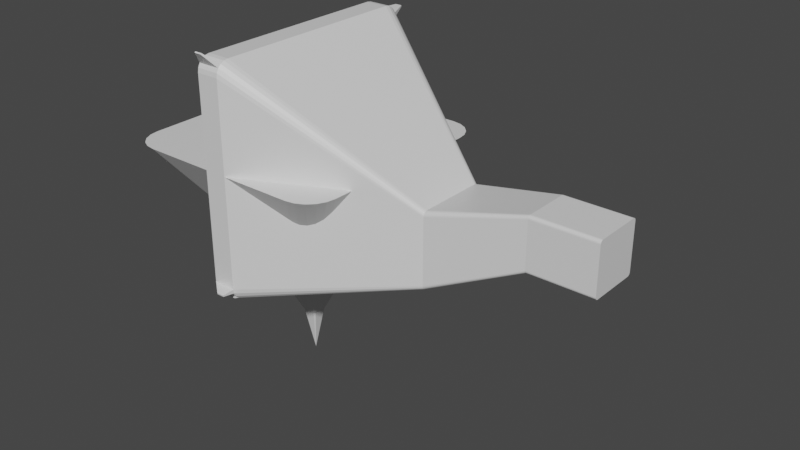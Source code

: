 # Source: Platforms.blend  (saved by Blender 3.1.4; exported with 4.5.12 LTS)
import bpy
from mathutils import Matrix  # noqa: F401  (used for matrix-valued properties, if any)

bpy.ops.wm.read_factory_settings(use_empty=True)
scene = bpy.context.scene
scene.name = 'Scene'

# ---- collections
col_collection = bpy.data.collections.new('Collection'); scene.collection.children.link(col_collection)

# ---- materials (node trees are filled in below, after node groups)
mat_material = bpy.data.materials.new('Material')
mat_material.alpha_threshold = 0.0
mat_material.use_transparent_shadow = False
mat_material.line_color = (0.0, 0.0, 0.0, 1.0)

# ---- material node trees
mat_material.use_nodes = True; mat_material.node_tree.nodes.clear()
_N = mat_material.node_tree.nodes; _L = mat_material.node_tree.links
n0 = _N.new('ShaderNodeOutputMaterial'); n0.name = 'Material Output'; n0.location = (300, 300)
n1 = _N.new('ShaderNodeBsdfPrincipled'); n1.name = 'Principled BSDF'; n1.location = (10, 300)
n1.distribution = 'GGX'
n1.subsurface_method = 'RANDOM_WALK_SKIN'
n1.inputs[2].default_value = 0.4
n1.inputs[3].default_value = 1.45
n1.inputs[27].default_value = (0.0, 0.0, 0.0, 1.0)
n1.inputs[28].default_value = 1.0
_L.new(n1.outputs[0], n0.inputs[0])
n0.is_active_output = True

# ---- world
world_world = bpy.data.worlds.new('World'); scene.world = world_world
world_world.use_nodes = True; world_world.node_tree.nodes.clear()
_N = world_world.node_tree.nodes; _L = world_world.node_tree.links
n0 = _N.new('ShaderNodeOutputWorld'); n0.name = 'World Output'; n0.location = (300, 300)
n1 = _N.new('ShaderNodeBackground'); n1.name = 'Background'; n1.location = (10, 300)
n1.inputs[0].default_value = (0.05088, 0.05088, 0.05088, 1.0)
_L.new(n1.outputs[0], n0.inputs[0])
n0.is_active_output = True
world_world.color = (0.05088, 0.05088, 0.05088)
world_world.use_sun_shadow = False
world_world.sun_shadow_jitter_overblur = 0.0

# ---- meshes
me_cube_001 = bpy.data.meshes.new('Cube.001')
me_cube_001.from_pydata([(-0.05467, 0.06566, -1.56), (-0.04939, 0.0665, -1.56), (-0.0665, -0.04939, -1.56), (-0.06566, -0.05467, -1.56), (-0.06323, -0.05944, -1.56), (-0.05944, -0.06323, -1.56), (-0.04939, -0.0665, -1.56), (-0.05467, -0.06566, -1.56), (-0.3846, -0.5178, -0.5598), (-0.5178, -0.3846, -0.5598), (-0.4258, -0.5113, -0.5598), (-0.4629, -0.4924, -0.5598), (-0.4924, -0.4629, -0.5598), (-0.5113, -0.4258, -0.5598), (-1.0, -0.7427, 0.1), (-0.7427, -1.0, 0.1), (-0.9874, -0.8222, 0.1), (-0.9509, -0.8939, 0.1), (-0.8939, -0.9509, 0.1), (-0.8222, -0.9874, 0.1), (-0.5178, 0.3846, -0.5598), (-0.3846, 0.5178, -0.5598), (-0.5113, 0.4258, -0.5598), (-0.4924, 0.4629, -0.5598), (-0.4629, 0.4924, -0.5598), (-0.4258, 0.5113, -0.5598), (-0.7427, 1.0, 0.1), (-1.0, 0.7427, 0.1), (-0.8222, 0.9874, 0.1), (-0.8939, 0.9509, 0.1), (-0.9509, 0.8939, 0.1), (-0.9874, 0.8222, 0.1), (0.5178, -0.3846, -0.5598), (0.3846, -0.5178, -0.5598), (0.5113, -0.4258, -0.5598), (0.4924, -0.4629, -0.5598), (0.4629, -0.4924, -0.5598), (0.4258, -0.5113, -0.5598), (0.7427, -1.0, 0.1), (1.0, -0.7427, 0.1), (0.8222, -0.9874, 0.1), (0.8939, -0.9509, 0.1), (0.9509, -0.8939, 0.1), (0.9874, -0.8222, 0.1), (0.3846, 0.5178, -0.5598), (0.5178, 0.3846, -0.5598), (0.4258, 0.5113, -0.5598), (0.4629, 0.4924, -0.5598), (0.4924, 0.4629, -0.5598), (0.5113, 0.4258, -0.5598), (1.0, 0.7427, 0.1), (0.7427, 1.0, 0.1), (0.9874, 0.8222, 0.1), (0.9509, 0.8939, 0.1), (0.8939, 0.9509, 0.1), (0.8222, 0.9874, 0.1), (-0.05944, 0.06323, -1.56), (-0.06323, 0.05944, -1.56), (-0.06566, 0.05467, -1.56), (-0.0665, 0.04939, -1.56), (0.0665, 0.04939, -1.56), (0.06566, 0.05467, -1.56), (0.06323, 0.05944, -1.56), (0.05944, 0.06323, -1.56), (0.05467, 0.06566, -1.56), (0.04939, 0.0665, -1.56), (0.04939, -0.0665, -1.56), (0.05467, -0.06566, -1.56), (0.05944, -0.06323, -1.56), (0.06323, -0.05944, -1.56), (0.06566, -0.05467, -1.56), (0.0665, -0.04939, -1.56), (7.451e-09, 7.451e-09, -1.958)], [], [(33, 38, 15, 8), (45, 50, 39, 32), (63, 62, 72), (50, 52, 53, 54, 55, 51, 26, 28, 29, 30, 31, 27, 14, 16, 17, 18, 19, 15, 38, 40, 41, 42, 43, 39), (9, 14, 27, 20), (21, 26, 51, 44), (8, 15, 19, 10), (10, 19, 18, 11), (11, 18, 17, 12), (12, 17, 16, 13), (13, 16, 14, 9), (26, 21, 25, 28), (28, 25, 24, 29), (29, 24, 23, 30), (30, 23, 22, 31), (31, 22, 20, 27), (50, 45, 49, 52), (52, 49, 48, 53), (53, 48, 47, 54), (54, 47, 46, 55), (55, 46, 44, 51), (38, 33, 37, 40), (40, 37, 36, 41), (41, 36, 35, 42), (42, 35, 34, 43), (43, 34, 32, 39), (23, 24, 56, 57), (12, 13, 3, 4), (32, 34, 70, 71), (47, 48, 62, 63), (25, 21, 1, 0), (10, 11, 5, 7), (35, 36, 68, 69), (49, 45, 60, 61), (9, 20, 59, 2), (22, 23, 57, 58), (37, 33, 66, 67), (13, 9, 2, 3), (21, 44, 65, 1), (46, 47, 63, 64), (24, 25, 0, 56), (45, 32, 71, 60), (11, 12, 4, 5), (34, 35, 69, 70), (8, 10, 7, 6), (48, 49, 61, 62), (33, 8, 6, 66), (20, 22, 58, 59), (36, 37, 67, 68), (44, 46, 64, 65), (59, 58, 72), (56, 0, 72), (2, 59, 72), (64, 63, 72), (57, 56, 72), (0, 1, 72), (1, 65, 72), (65, 64, 72), (3, 2, 72), (60, 71, 72), (67, 66, 72), (6, 7, 72), (66, 6, 72), (68, 67, 72), (4, 3, 72), (62, 61, 72), (69, 68, 72), (7, 5, 72), (61, 60, 72), (70, 69, 72), (5, 4, 72), (58, 57, 72), (71, 70, 72)])
_uv = me_cube_001.uv_layers.new(name='UVMap')
_uv.uv.foreach_set('vector', [0.375, 0.7822, 0.625, 0.7822, 0.625, 0.9678, 0.375, 0.9678, 0.375, 0.5322, 0.625, 0.5322, 0.625, 0.7178, 0.375, 0.7178, 0.375, 0.4867, 0.375, 0.5133, 0.375, 0.4867, 0.625, 0.5322, 0.6266, 0.5222, 0.6311, 0.5133, 0.6383, 0.5061, 0.6472, 0.5016, 0.6572, 0.5, 0.8428, 0.5, 0.8528, 0.5016, 0.8617, 0.5061, 0.8689, 0.5133, 0.8734, 0.5222, 0.875, 0.5322, 0.875, 0.7178, 0.8734, 0.7278, 0.8689, 0.7367, 0.8617, 0.7439, 0.8528, 0.7484, 0.8428, 0.75, 0.6572, 0.75, 0.6472, 0.7484, 0.6383, 0.7439, 0.6311, 0.7367, 0.6266, 0.7278, 0.625, 0.7178, 0.375, 0.03216, 0.625, 0.03216, 0.625, 0.2178, 0.375, 0.2178, 0.375, 0.2822, 0.625, 0.2822, 0.625, 0.4678, 0.375, 0.4678, 0.375, 0.9678, 0.625, 0.9678, 0.625, 0.9778, 0.375, 0.9778, 0.375, 0.9778, 0.625, 0.9778, 0.625, 0.9867, 0.375, 0.9867, 0.375, 0.0, 0.625, 0.0, 0.625, 0.01326, 0.375, 0.01326, 0.375, 0.01326, 0.625, 0.01326, 0.625, 0.02222, 0.375, 0.02222, 0.375, 0.02222, 0.625, 0.02222, 0.625, 0.03216, 0.375, 0.03216, 0.625, 0.2822, 0.375, 0.2822, 0.375, 0.2722, 0.625, 0.2722, 0.625, 0.2722, 0.375, 0.2722, 0.375, 0.2633, 0.625, 0.2633, 0.625, 0.2633, 0.375, 0.2633, 0.375, 0.2367, 0.625, 0.2367, 0.625, 0.2367, 0.375, 0.2367, 0.375, 0.2278, 0.625, 0.2278, 0.625, 0.2278, 0.375, 0.2278, 0.375, 0.2178, 0.625, 0.2178, 0.625, 0.5322, 0.375, 0.5322, 0.375, 0.5222, 0.625, 0.5222, 0.625, 0.5222, 0.375, 0.5222, 0.375, 0.5133, 0.625, 0.5133, 0.625, 0.5133, 0.375, 0.5133, 0.375, 0.4867, 0.625, 0.4867, 0.625, 0.4867, 0.375, 0.4867, 0.375, 0.4778, 0.625, 0.4778, 0.625, 0.4778, 0.375, 0.4778, 0.375, 0.4678, 0.625, 0.4678, 0.625, 0.7822, 0.375, 0.7822, 0.375, 0.7722, 0.625, 0.7722, 0.625, 0.7722, 0.375, 0.7722, 0.375, 0.7633, 0.625, 0.7633, 0.625, 0.7633, 0.375, 0.7633, 0.375, 0.7367, 0.625, 0.7367, 0.625, 0.7367, 0.375, 0.7367, 0.375, 0.7278, 0.625, 0.7278, 0.625, 0.7278, 0.375, 0.7278, 0.375, 0.7178, 0.625, 0.7178, 0.375, 0.2367, 0.375, 0.2633, 0.375, 0.2633, 0.375, 0.2367, 0.375, 0.01326, 0.375, 0.02222, 0.375, 0.02222, 0.375, 0.01326, 0.375, 0.7178, 0.375, 0.7278, 0.375, 0.7278, 0.375, 0.7178, 0.375, 0.4867, 0.375, 0.5133, 0.375, 0.5133, 0.375, 0.4867, 0.375, 0.2722, 0.375, 0.2822, 0.375, 0.2822, 0.375, 0.2722, 0.375, 0.9778, 0.375, 0.9867, 0.375, 0.9867, 0.375, 0.9778, 0.375, 0.7367, 0.375, 0.7633, 0.375, 0.7633, 0.375, 0.7367, 0.375, 0.5222, 0.375, 0.5322, 0.375, 0.5322, 0.375, 0.5222, 0.375, 0.03216, 0.375, 0.2178, 0.375, 0.2178, 0.375, 0.03216, 0.375, 0.2278, 0.375, 0.2367, 0.375, 0.2367, 0.375, 0.2278, 0.375, 0.7722, 0.375, 0.7822, 0.375, 0.7822, 0.375, 0.7722, 0.375, 0.02222, 0.375, 0.03216, 0.375, 0.03216, 0.375, 0.02222, 0.375, 0.2822, 0.375, 0.4678, 0.375, 0.4678, 0.375, 0.2822, 0.375, 0.4778, 0.375, 0.4867, 0.375, 0.4867, 0.375, 0.4778, 0.375, 0.2633, 0.375, 0.2722, 0.375, 0.2722, 0.375, 0.2633, 0.375, 0.5322, 0.375, 0.7178, 0.375, 0.7178, 0.375, 0.5322, 0.375, 0.0, 0.375, 0.01326, 0.375, 0.01326, 0.375, 0.0, 0.375, 0.7278, 0.375, 0.7367, 0.375, 0.7367, 0.375, 0.7278, 0.375, 0.9678, 0.375, 0.9778, 0.375, 0.9778, 0.375, 0.9678, 0.375, 0.5133, 0.375, 0.5222, 0.375, 0.5222, 0.375, 0.5133, 0.375, 0.7822, 0.375, 0.9678, 0.375, 0.9678, 0.375, 0.7822, 0.375, 0.2178, 0.375, 0.2278, 0.375, 0.2278, 0.375, 0.2178, 0.375, 0.7633, 0.375, 0.7722, 0.375, 0.7722, 0.375, 0.7633, 0.375, 0.4678, 0.375, 0.4778, 0.375, 0.4778, 0.375, 0.4678, 0.375, 0.2178, 0.375, 0.2278, 0.375, 0.2178, 0.375, 0.2633, 0.375, 0.2722, 0.375, 0.2633, 0.375, 0.03216, 0.375, 0.2178, 0.375, 0.03216, 0.375, 0.4778, 0.375, 0.4867, 0.375, 0.4778, 0.375, 0.2367, 0.375, 0.2633, 0.375, 0.2367, 0.375, 0.2722, 0.375, 0.2822, 0.375, 0.2722, 0.375, 0.2822, 0.375, 0.4678, 0.375, 0.2822, 0.375, 0.4678, 0.375, 0.4778, 0.375, 0.4678, 0.375, 0.02222, 0.375, 0.03216, 0.375, 0.02222, 0.375, 0.5322, 0.375, 0.7178, 0.375, 0.5322, 0.375, 0.7722, 0.375, 0.7822, 0.375, 0.7722, 0.375, 0.9678, 0.375, 0.9778, 0.375, 0.9678, 0.375, 0.7822, 0.375, 0.9678, 0.375, 0.7822, 0.375, 0.7633, 0.375, 0.7722, 0.375, 0.7633, 0.375, 0.01326, 0.375, 0.02222, 0.375, 0.01326, 0.375, 0.5133, 0.375, 0.5222, 0.375, 0.5133, 0.375, 0.7367, 0.375, 0.7633, 0.375, 0.7367, 0.375, 0.9778, 0.375, 0.9867, 0.375, 0.9778, 0.375, 0.5222, 0.375, 0.5322, 0.375, 0.5222, 0.375, 0.7278, 0.375, 0.7367, 0.375, 0.7278, 0.375, 0.0, 0.375, 0.01326, 0.375, 0.0, 0.375, 0.2278, 0.375, 0.2367, 0.375, 0.2278, 0.375, 0.7178, 0.375, 0.7278, 0.375, 0.7178])
me_cube_001.materials.append(mat_material)
me_cube_001.use_remesh_fix_poles = True
me_cube_001.use_remesh_preserve_attributes = False
me_cube_001.update()
me_cube_002 = bpy.data.meshes.new('Cube.002')
me_cube_002.from_pydata([(-1.052, -1.084, -0.79), (-1.118, -1.084, -0.79), (-1.118, -1.082, -0.8023), (-1.052, -1.082, -0.8023), (-1.096, -0.9305, -0.9006), (-1.199, -0.9305, -0.9006), (-1.199, -0.9133, -0.9094), (-1.096, -0.9133, -0.9094), (-1.248, -0.8587, -0.901), (-1.248, -0.9787, -0.781), (-1.248, -0.8958, -0.8951), (-1.248, -0.9293, -0.8781), (-1.248, -0.9558, -0.8515), (-1.248, -0.9729, -0.8181), (-1.248, -0.9787, 0.9789), (-1.248, -0.8587, 1.099), (-1.248, -0.9729, 1.016), (-1.248, -0.9558, 1.05), (-1.248, -0.9293, 1.076), (-1.248, -0.8958, 1.093), (-1.248, 1.021, -0.781), (-1.248, 0.9012, -0.901), (-1.248, 1.015, -0.8181), (-1.248, 0.9983, -0.8515), (-1.248, 0.9718, -0.8781), (-1.248, 0.9383, -0.8951), (-1.248, 0.9012, 1.099), (-1.248, 1.021, 0.9789), (-1.248, 0.9383, 1.093), (-1.248, 0.9718, 1.076), (-1.248, 0.9983, 1.05), (-1.248, 1.015, 1.016), (-1.048, -0.9787, -0.781), (-1.048, -0.8587, -0.901), (-1.048, -0.9729, -0.8181), (-1.048, -0.9558, -0.8515), (-1.048, -0.9293, -0.8781), (-1.048, -0.8958, -0.8951), (-1.048, -0.8587, 1.099), (-1.048, -0.9787, 0.9789), (-1.048, -0.8958, 1.093), (-1.048, -0.9293, 1.076), (-1.048, -0.9558, 1.05), (-1.048, -0.9729, 1.016), (-1.048, 0.9012, -0.901), (-1.048, 1.021, -0.781), (-1.048, 0.9383, -0.8951), (-1.048, 0.9718, -0.8781), (-1.048, 0.9983, -0.8515), (-1.048, 1.015, -0.8181), (-1.048, 1.021, 0.9789), (-1.048, 0.9012, 1.099), (-1.048, 1.015, 1.016), (-1.048, 0.9983, 1.05), (-1.048, 0.9718, 1.076), (-1.048, 0.9383, 1.093), (-1.162, 1.227, -0.9227), (-1.134, 1.227, -0.9227), (-1.134, 1.23, -0.918), (-1.162, 1.23, -0.918), (-1.117, 1.185, 1.03), (-1.178, 1.185, 1.03), (-1.178, 1.187, 1.018), (-1.117, 1.187, 1.018), (-1.178, -1.044, 1.172), (-1.117, -1.044, 1.172), (-1.117, -1.052, 1.164), (-1.178, -1.052, 1.164), (0.336, 0.3249, -0.5708), (0.336, 0.3126, -0.5728), (0.336, 0.336, -0.5652), (0.336, 0.3448, -0.5564), (0.336, 0.3504, -0.5453), (0.336, 0.3524, -0.533), (0.336, 0.3126, 0.08941), (0.336, 0.3249, 0.08746), (0.336, 0.336, 0.08182), (0.336, 0.3448, 0.07303), (0.336, 0.3504, 0.06195), (0.336, 0.3524, 0.04966), (0.336, -0.2701, -0.5728), (0.336, -0.2824, -0.5708), (0.336, -0.2935, -0.5652), (0.336, -0.3022, -0.5564), (0.336, -0.3079, -0.5453), (0.336, -0.3098, -0.533), (0.336, -0.2824, 0.08746), (0.336, -0.2701, 0.08941), (0.336, -0.2935, 0.08182), (0.336, -0.3022, 0.07303), (0.336, -0.3079, 0.06195), (0.336, -0.3098, 0.04966), (1.167, 0.2311, -0.1698), (1.167, 0.2226, -0.1712), (1.167, 0.2387, -0.1659), (1.167, 0.2448, -0.1598), (1.167, 0.2487, -0.1522), (1.167, 0.25, -0.1437), (1.167, 0.2226, 0.2864), (1.167, 0.2311, 0.285), (1.167, 0.2387, 0.2811), (1.167, 0.2448, 0.2751), (1.167, 0.2487, 0.2674), (1.167, 0.25, 0.2589), (1.167, -0.1801, -0.1712), (1.167, -0.1885, -0.1698), (1.167, -0.1962, -0.1659), (1.167, -0.2023, -0.1598), (1.167, -0.2062, -0.1522), (1.167, -0.2075, -0.1437), (1.167, -0.1885, 0.285), (1.167, -0.1801, 0.2864), (1.167, -0.1962, 0.2811), (1.167, -0.2023, 0.2751), (1.167, -0.2062, 0.2674), (1.167, -0.2075, 0.2589), (1.738, 0.2311, -0.1698), (1.738, 0.2226, -0.1712), (1.738, 0.2387, -0.1659), (1.738, 0.2448, -0.1598), (1.738, 0.2487, -0.1522), (1.738, 0.25, -0.1437), (1.738, 0.2226, 0.2864), (1.738, 0.2311, 0.285), (1.738, 0.2387, 0.2811), (1.738, 0.2448, 0.2751), (1.738, 0.2487, 0.2674), (1.738, 0.25, 0.2589), (1.738, -0.1801, -0.1712), (1.738, -0.1885, -0.1698), (1.738, -0.1962, -0.1659), (1.738, -0.2023, -0.1598), (1.738, -0.2062, -0.1522), (1.738, -0.2075, -0.1437), (1.738, -0.1885, 0.285), (1.738, -0.1801, 0.2864), (1.738, -0.1962, 0.2811), (1.738, -0.2023, 0.2751), (1.738, -0.2062, 0.2674), (1.738, -0.2075, 0.2589)], [], [(32, 39, 14, 9), (35, 36, 82, 83), (6, 7, 4, 5), (51, 26, 15, 38), (8, 10, 11, 12, 13, 9, 14, 16, 17, 18, 19, 15, 26, 28, 29, 30, 31, 27, 20, 22, 23, 24, 25, 21), (20, 27, 50, 45), (44, 21, 25, 46), (46, 25, 24, 47), (47, 24, 23, 48), (23, 22, 59, 56), (49, 22, 20, 45), (26, 51, 55, 28), (28, 55, 54, 29), (29, 54, 53, 30), (30, 53, 52, 31), (50, 27, 62, 63), (8, 33, 37, 10), (37, 36, 4, 7), (11, 36, 35, 12), (12, 35, 34, 13), (34, 32, 0, 3), (38, 15, 19, 40), (40, 19, 18, 41), (17, 42, 66, 67), (42, 17, 16, 43), (43, 16, 14, 39), (21, 44, 33, 8), (10, 37, 7, 6), (36, 11, 5, 4), (11, 10, 6, 5), (2, 3, 0, 1), (13, 34, 3, 2), (32, 9, 1, 0), (9, 13, 2, 1), (57, 56, 59, 58), (48, 23, 56, 57), (22, 49, 58, 59), (49, 48, 57, 58), (61, 60, 63, 62), (27, 31, 61, 62), (52, 50, 63, 60), (31, 52, 60, 61), (65, 64, 67, 66), (42, 41, 65, 66), (18, 17, 67, 64), (41, 18, 64, 65), (85, 84, 108, 109), (41, 42, 89, 88), (55, 51, 74, 75), (51, 38, 87, 74), (38, 40, 86, 87), (46, 47, 70, 68), (45, 50, 79, 73), (37, 33, 80, 81), (52, 53, 77, 78), (49, 45, 73, 72), (33, 44, 69, 80), (34, 35, 83, 84), (42, 43, 90, 89), (54, 55, 75, 76), (47, 48, 71, 70), (44, 46, 68, 69), (36, 37, 81, 82), (40, 41, 88, 86), (50, 52, 78, 79), (32, 34, 84, 85), (43, 39, 91, 90), (53, 54, 76, 77), (39, 32, 85, 91), (48, 49, 72, 71), (95, 96, 120, 119), (77, 76, 100, 101), (74, 87, 111, 98), (69, 68, 92, 93), (87, 86, 110, 111), (78, 77, 101, 102), (73, 79, 103, 97), (68, 70, 94, 92), (86, 88, 112, 110), (79, 78, 102, 103), (70, 71, 95, 94), (88, 89, 113, 112), (81, 80, 104, 105), (71, 72, 96, 95), (89, 90, 114, 113), (82, 81, 105, 106), (72, 73, 97, 96), (90, 91, 115, 114), (83, 82, 106, 107), (75, 74, 98, 99), (80, 69, 93, 104), (84, 83, 107, 108), (76, 75, 99, 100), (91, 85, 109, 115), (117, 116, 118, 119, 120, 121, 127, 126, 125, 124, 123, 122, 135, 134, 136, 137, 138, 139, 133, 132, 131, 130, 129, 128), (113, 114, 138, 137), (106, 105, 129, 130), (96, 97, 121, 120), (114, 115, 139, 138), (107, 106, 130, 131), (99, 98, 122, 123), (104, 93, 117, 128), (108, 107, 131, 132), (100, 99, 123, 124), (115, 109, 133, 139), (109, 108, 132, 133), (101, 100, 124, 125), (98, 111, 135, 122), (93, 92, 116, 117), (111, 110, 134, 135), (102, 101, 125, 126), (97, 103, 127, 121), (92, 94, 118, 116), (110, 112, 136, 134), (103, 102, 126, 127), (94, 95, 119, 118), (112, 113, 137, 136), (105, 104, 128, 129)])
_uv = me_cube_002.uv_layers.new(name='UVMap')
_uv.uv.foreach_set('vector', [0.39, 0.75, 0.61, 0.75, 0.61, 1.0, 0.39, 1.0, 0.375, 0.75, 0.375, 0.7438, 0.375, 0.7438, 0.375, 0.75, 0.125, 0.7396, 0.375, 0.7396, 0.375, 0.7438, 0.125, 0.7438, 0.625, 0.515, 0.875, 0.515, 0.875, 0.735, 0.625, 0.735, 0.375, 0.01501, 0.3757, 0.01037, 0.3779, 0.006185, 0.3812, 0.002866, 0.3854, 0.0007344, 0.39, 0.0, 0.61, 0.0, 0.6146, 0.0007344, 0.6188, 0.002866, 0.6221, 0.006185, 0.6243, 0.01037, 0.625, 0.01501, 0.625, 0.235, 0.6243, 0.2396, 0.6221, 0.2438, 0.6188, 0.2471, 0.6146, 0.2493, 0.61, 0.25, 0.39, 0.25, 0.3854, 0.2493, 0.3812, 0.2471, 0.3779, 0.2438, 0.3757, 0.2396, 0.375, 0.235, 0.39, 0.25, 0.61, 0.25, 0.61, 0.5, 0.39, 0.5, 0.375, 0.515, 0.125, 0.515, 0.125, 0.5104, 0.375, 0.5104, 0.375, 0.5104, 0.125, 0.5104, 0.125, 0.5062, 0.375, 0.5062, 0.375, 0.5062, 0.125, 0.5062, 0.125, 0.5, 0.375, 0.5, 0.3812, 0.2471, 0.3854, 0.2493, 0.3854, 0.2493, 0.3812, 0.2471, 0.3854, 0.5, 0.3854, 0.25, 0.39, 0.25, 0.39, 0.5, 0.875, 0.515, 0.625, 0.515, 0.625, 0.5104, 0.875, 0.5104, 0.875, 0.5104, 0.625, 0.5104, 0.625, 0.5062, 0.875, 0.5062, 0.625, 0.25, 0.625, 0.5, 0.6188, 0.5, 0.6188, 0.25, 0.6188, 0.25, 0.6188, 0.5, 0.6146, 0.5, 0.6146, 0.25, 0.61, 0.5, 0.61, 0.25, 0.61, 0.25, 0.61, 0.5, 0.125, 0.735, 0.375, 0.735, 0.375, 0.7396, 0.125, 0.7396, 0.3757, 0.7396, 0.3779, 0.7438, 0.3779, 0.7438, 0.3757, 0.7396, 0.125, 0.7438, 0.375, 0.7438, 0.375, 0.75, 0.125, 0.75, 0.3812, 1.0, 0.3812, 0.75, 0.3854, 0.75, 0.3854, 1.0, 0.3854, 0.7493, 0.39, 0.75, 0.39, 0.75, 0.3854, 0.7493, 0.625, 0.735, 0.875, 0.735, 0.875, 0.7396, 0.625, 0.7396, 0.625, 0.7396, 0.875, 0.7396, 0.875, 0.7438, 0.625, 0.7438, 0.6188, 1.0, 0.6188, 0.75, 0.6188, 0.75, 0.6188, 1.0, 0.6188, 0.75, 0.6188, 1.0, 0.6146, 1.0, 0.6146, 0.75, 0.6146, 0.75, 0.6146, 1.0, 0.61, 1.0, 0.61, 0.75, 0.125, 0.515, 0.375, 0.515, 0.375, 0.735, 0.125, 0.735, 0.125, 0.7396, 0.375, 0.7396, 0.375, 0.7396, 0.125, 0.7396, 0.375, 0.7438, 0.125, 0.7438, 0.125, 0.7438, 0.375, 0.7438, 0.3779, 0.006185, 0.3757, 0.01037, 0.3757, 0.01037, 0.3779, 0.006185, 0.3854, 1.0, 0.3854, 0.75, 0.39, 0.75, 0.39, 1.0, 0.3854, 1.0, 0.3854, 0.75, 0.3854, 0.75, 0.3854, 1.0, 0.39, 0.75, 0.39, 1.0, 0.39, 1.0, 0.39, 0.75, 0.39, 0.0, 0.3854, 0.0007344, 0.3854, 0.0007344, 0.39, 0.0, 0.3812, 0.5, 0.3812, 0.25, 0.3854, 0.25, 0.3854, 0.5, 0.375, 0.5, 0.125, 0.5, 0.125, 0.5, 0.375, 0.5, 0.3854, 0.25, 0.3854, 0.5, 0.3854, 0.5, 0.3854, 0.25, 0.3854, 0.5007, 0.3812, 0.5029, 0.3812, 0.5029, 0.3854, 0.5007, 0.6146, 0.25, 0.6146, 0.5, 0.61, 0.5, 0.61, 0.25, 0.61, 0.25, 0.6146, 0.2493, 0.6146, 0.2493, 0.61, 0.25, 0.6146, 0.5007, 0.61, 0.5, 0.61, 0.5, 0.6146, 0.5007, 0.6146, 0.25, 0.6146, 0.5, 0.6146, 0.5, 0.6146, 0.25, 0.625, 0.75, 0.625, 1.0, 0.6188, 1.0, 0.6188, 0.75, 0.6188, 0.7471, 0.6221, 0.7438, 0.6221, 0.7438, 0.6188, 0.7471, 0.6221, 0.006185, 0.6188, 0.002866, 0.6188, 0.002866, 0.6221, 0.006185, 0.625, 0.7438, 0.875, 0.7438, 0.875, 0.7438, 0.625, 0.7438, 0.39, 0.75, 0.3854, 0.7493, 0.3854, 0.7493, 0.39, 0.75, 0.6221, 0.7438, 0.6188, 0.7471, 0.6188, 0.7471, 0.6221, 0.7438, 0.625, 0.5104, 0.625, 0.515, 0.625, 0.515, 0.625, 0.5104, 0.625, 0.515, 0.625, 0.735, 0.625, 0.735, 0.625, 0.515, 0.625, 0.735, 0.625, 0.7396, 0.625, 0.7396, 0.625, 0.735, 0.375, 0.5104, 0.375, 0.5062, 0.375, 0.5062, 0.375, 0.5104, 0.39, 0.5, 0.61, 0.5, 0.61, 0.5, 0.39, 0.5, 0.375, 0.7396, 0.375, 0.735, 0.375, 0.735, 0.375, 0.7396, 0.6146, 0.5, 0.6188, 0.5, 0.6188, 0.5, 0.6146, 0.5, 0.3854, 0.5, 0.39, 0.5, 0.39, 0.5, 0.3854, 0.5, 0.375, 0.735, 0.375, 0.515, 0.375, 0.515, 0.375, 0.735, 0.3854, 0.75, 0.3812, 0.75, 0.3812, 0.75, 0.3854, 0.75, 0.6188, 0.75, 0.6146, 0.75, 0.6146, 0.75, 0.6188, 0.75, 0.625, 0.5062, 0.625, 0.5104, 0.625, 0.5104, 0.625, 0.5062, 0.375, 0.5062, 0.375, 0.5, 0.375, 0.5, 0.375, 0.5062, 0.375, 0.515, 0.375, 0.5104, 0.375, 0.5104, 0.375, 0.515, 0.3779, 0.7438, 0.3757, 0.7396, 0.3757, 0.7396, 0.3779, 0.7438, 0.625, 0.7396, 0.625, 0.7438, 0.625, 0.7438, 0.625, 0.7396, 0.61, 0.5, 0.6146, 0.5007, 0.6146, 0.5007, 0.61, 0.5, 0.39, 0.75, 0.3854, 0.7493, 0.3854, 0.7493, 0.39, 0.75, 0.6146, 0.75, 0.61, 0.75, 0.61, 0.75, 0.6146, 0.75, 0.6188, 0.5, 0.625, 0.5, 0.625, 0.5, 0.6188, 0.5, 0.61, 0.75, 0.39, 0.75, 0.39, 0.75, 0.61, 0.75, 0.3812, 0.5029, 0.3854, 0.5007, 0.3854, 0.5007, 0.3812, 0.5029, 0.3812, 0.5029, 0.3854, 0.5007, 0.3854, 0.5007, 0.3812, 0.5029, 0.6188, 0.5, 0.625, 0.5, 0.625, 0.5, 0.6188, 0.5, 0.625, 0.515, 0.625, 0.735, 0.625, 0.735, 0.625, 0.515, 0.375, 0.515, 0.375, 0.5104, 0.375, 0.5104, 0.375, 0.515, 0.625, 0.735, 0.625, 0.7396, 0.625, 0.7396, 0.625, 0.735, 0.6146, 0.5, 0.6188, 0.5, 0.6188, 0.5, 0.6146, 0.5, 0.39, 0.5, 0.61, 0.5, 0.61, 0.5, 0.39, 0.5, 0.375, 0.5104, 0.375, 0.5062, 0.375, 0.5062, 0.375, 0.5104, 0.625, 0.7396, 0.625, 0.7438, 0.625, 0.7438, 0.625, 0.7396, 0.61, 0.5, 0.6146, 0.5007, 0.6146, 0.5007, 0.61, 0.5, 0.375, 0.5062, 0.375, 0.5, 0.375, 0.5, 0.375, 0.5062, 0.6221, 0.7438, 0.6188, 0.7471, 0.6188, 0.7471, 0.6221, 0.7438, 0.375, 0.7396, 0.375, 0.735, 0.375, 0.735, 0.375, 0.7396, 0.3812, 0.5029, 0.3854, 0.5007, 0.3854, 0.5007, 0.3812, 0.5029, 0.6188, 0.75, 0.6146, 0.75, 0.6146, 0.75, 0.6188, 0.75, 0.3779, 0.7438, 0.3757, 0.7396, 0.3757, 0.7396, 0.3779, 0.7438, 0.3854, 0.5, 0.39, 0.5, 0.39, 0.5, 0.3854, 0.5, 0.6146, 0.75, 0.61, 0.75, 0.61, 0.75, 0.6146, 0.75, 0.375, 0.75, 0.375, 0.7438, 0.375, 0.7438, 0.375, 0.75, 0.625, 0.5104, 0.625, 0.515, 0.625, 0.515, 0.625, 0.5104, 0.375, 0.735, 0.375, 0.515, 0.375, 0.515, 0.375, 0.735, 0.3854, 0.75, 0.3812, 0.75, 0.3812, 0.75, 0.3854, 0.75, 0.625, 0.5062, 0.625, 0.5104, 0.625, 0.5104, 0.625, 0.5062, 0.61, 0.75, 0.39, 0.75, 0.39, 0.75, 0.61, 0.75, 0.375, 0.515, 0.3757, 0.5104, 0.3779, 0.5062, 0.3812, 0.5029, 0.3854, 0.5007, 0.39, 0.5, 0.61, 0.5, 0.6146, 0.5007, 0.6188, 0.5029, 0.6221, 0.5062, 0.6243, 0.5104, 0.625, 0.515, 0.625, 0.735, 0.6243, 0.7396, 0.6221, 0.7438, 0.6188, 0.7471, 0.6146, 0.7493, 0.61, 0.75, 0.39, 0.75, 0.3854, 0.7493, 0.3812, 0.7471, 0.3779, 0.7438, 0.3757, 0.7396, 0.375, 0.735, 0.6188, 0.75, 0.6146, 0.75, 0.6146, 0.75, 0.6188, 0.75, 0.3779, 0.7438, 0.3757, 0.7396, 0.3757, 0.7396, 0.3779, 0.7438, 0.3854, 0.5, 0.39, 0.5, 0.39, 0.5, 0.3854, 0.5, 0.6146, 0.75, 0.61, 0.75, 0.61, 0.75, 0.6146, 0.75, 0.375, 0.75, 0.375, 0.7438, 0.375, 0.7438, 0.375, 0.75, 0.625, 0.5104, 0.625, 0.515, 0.625, 0.515, 0.625, 0.5104, 0.375, 0.735, 0.375, 0.515, 0.375, 0.515, 0.375, 0.735, 0.3854, 0.75, 0.3812, 0.75, 0.3812, 0.75, 0.3854, 0.75, 0.625, 0.5062, 0.625, 0.5104, 0.625, 0.5104, 0.625, 0.5062, 0.61, 0.75, 0.39, 0.75, 0.39, 0.75, 0.61, 0.75, 0.39, 0.75, 0.3854, 0.7493, 0.3854, 0.7493, 0.39, 0.75, 0.6188, 0.5, 0.625, 0.5, 0.625, 0.5, 0.6188, 0.5, 0.625, 0.515, 0.625, 0.735, 0.625, 0.735, 0.625, 0.515, 0.375, 0.515, 0.375, 0.5104, 0.375, 0.5104, 0.375, 0.515, 0.625, 0.735, 0.625, 0.7396, 0.625, 0.7396, 0.625, 0.735, 0.6146, 0.5, 0.6188, 0.5, 0.6188, 0.5, 0.6146, 0.5, 0.39, 0.5, 0.61, 0.5, 0.61, 0.5, 0.39, 0.5, 0.375, 0.5104, 0.375, 0.5062, 0.375, 0.5062, 0.375, 0.5104, 0.625, 0.7396, 0.625, 0.7438, 0.625, 0.7438, 0.625, 0.7396, 0.61, 0.5, 0.6146, 0.5007, 0.6146, 0.5007, 0.61, 0.5, 0.375, 0.5062, 0.375, 0.5, 0.375, 0.5, 0.375, 0.5062, 0.6221, 0.7438, 0.6188, 0.7471, 0.6188, 0.7471, 0.6221, 0.7438, 0.375, 0.7396, 0.375, 0.735, 0.375, 0.735, 0.375, 0.7396])
me_cube_002.materials.append(mat_material)
me_cube_002.use_remesh_fix_poles = True
me_cube_002.use_remesh_preserve_attributes = False
me_cube_002.update()

# ---- objects
ob_floor = bpy.data.objects.new('Floor', me_cube_001)
ob_floor_001 = bpy.data.objects.new('Floor.001', me_cube_002)

# ---- transforms, parenting, visibility, modifiers, constraints
ob_floor.location = (0.0, 0.0, 0.0)
ob_floor_001.location = (1.148, -0.02126, -0.09898)

# ---- collection membership
col_collection.objects.link(ob_floor)
col_collection.objects.link(ob_floor_001)

# ---- scene / render settings (as saved in the file)
scene.frame_start = 1; scene.frame_end = 250; scene.frame_set(1)
scene.render.engine = 'BLENDER_EEVEE_NEXT'
scene.cycles.sampling_pattern = 'TABULATED_SOBOL'
scene.cycles.use_light_tree = False
scene.view_settings.view_transform = 'Filmic'
bpy.context.view_layer.update()

# ---- added for rendering (the .blend has no active camera and no usable light): camera, sun
cam_auto = bpy.data.cameras.new('AutoCamera')
cam_auto.lens = 50.0
cam_auto.sensor_width = 36.0
cam_auto.clip_end = 1000.0
ob_auto_camera = bpy.data.objects.new('AutoCamera', cam_auto)
scene.collection.objects.link(ob_auto_camera)
ob_auto_camera.location = (5.98062, -5.99338, 3.58767)
ob_auto_camera.rotation_euler = (1.09748, -7.21219e-08, 0.694738)
scene.camera = ob_auto_camera
light_auto_sun = bpy.data.lights.new('AutoSun', 'SUN')
light_auto_sun.energy = 3.0
light_auto_sun.angle = 0.0523599
ob_auto_sun = bpy.data.objects.new('AutoSun', light_auto_sun)
scene.collection.objects.link(ob_auto_sun)
ob_auto_sun.rotation_euler = (0.872665, 0.174533, 0.523599)
bpy.context.view_layer.update()
